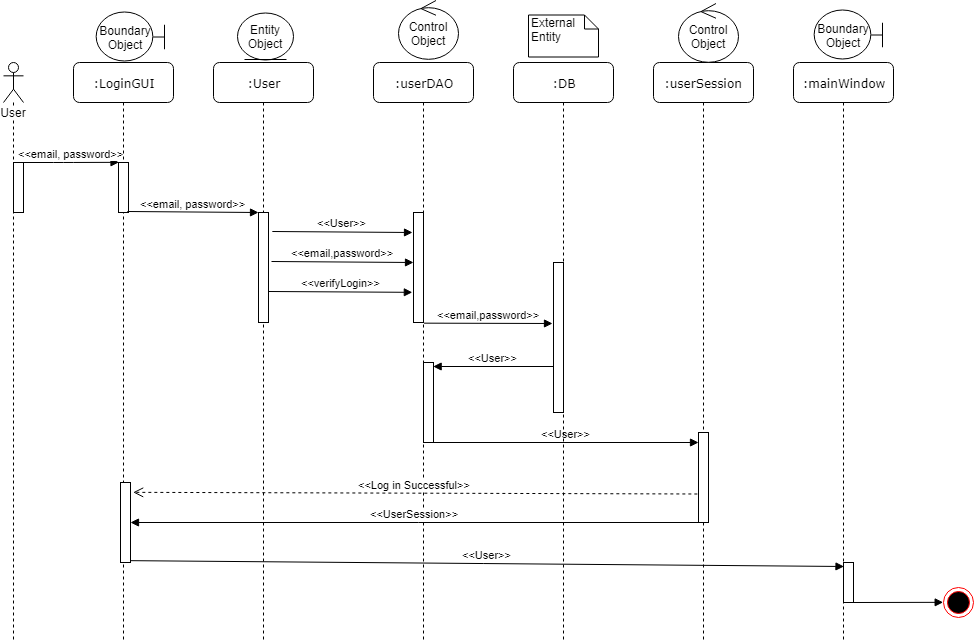

The diagram above was exported from draw.io. Its source (the exported page's mxGraphModel, read from the mxfile embedded in the PNG):
<mxGraphModel dx="1362" dy="596" grid="1" gridSize="10" guides="1" tooltips="1" connect="1" arrows="1" fold="1" page="1" pageScale="1" pageWidth="1100" pageHeight="850" background="#ffffff" math="0" shadow="0">
  <root>
    <mxCell id="0" />
    <mxCell id="1" parent="0" />
    <mxCell id="7baba1c4bc27f4b0-2" value=":User" style="shape=umlLifeline;perimeter=lifelinePerimeter;whiteSpace=wrap;html=1;container=1;collapsible=0;recursiveResize=0;outlineConnect=0;rounded=1;shadow=0;comic=0;labelBackgroundColor=none;strokeColor=#000000;strokeWidth=1;fillColor=#FFFFFF;fontFamily=Verdana;fontSize=12;fontColor=#000000;align=center;" parent="1" vertex="1">
      <mxGeometry x="240" y="80" width="100" height="580" as="geometry" />
    </mxCell>
    <mxCell id="7baba1c4bc27f4b0-10" value="" style="html=1;points=[];perimeter=orthogonalPerimeter;rounded=0;shadow=0;comic=0;labelBackgroundColor=none;strokeColor=#000000;strokeWidth=1;fillColor=#FFFFFF;fontFamily=Verdana;fontSize=12;fontColor=#000000;align=center;" parent="7baba1c4bc27f4b0-2" vertex="1">
      <mxGeometry x="45" y="150" width="10" height="110" as="geometry" />
    </mxCell>
    <mxCell id="7baba1c4bc27f4b0-3" value=":userDAO" style="shape=umlLifeline;perimeter=lifelinePerimeter;whiteSpace=wrap;html=1;container=1;collapsible=0;recursiveResize=0;outlineConnect=0;rounded=1;shadow=0;comic=0;labelBackgroundColor=none;strokeColor=#000000;strokeWidth=1;fillColor=#FFFFFF;fontFamily=Verdana;fontSize=12;fontColor=#000000;align=center;" parent="1" vertex="1">
      <mxGeometry x="400" y="80" width="100" height="580" as="geometry" />
    </mxCell>
    <mxCell id="VyLnKi3qUqJqEibjcdX_-14" value="" style="html=1;points=[];perimeter=orthogonalPerimeter;" vertex="1" parent="7baba1c4bc27f4b0-3">
      <mxGeometry x="40" y="150" width="10" height="110" as="geometry" />
    </mxCell>
    <mxCell id="VyLnKi3qUqJqEibjcdX_-20" value="" style="html=1;points=[];perimeter=orthogonalPerimeter;" vertex="1" parent="7baba1c4bc27f4b0-3">
      <mxGeometry x="50" y="300" width="10" height="80" as="geometry" />
    </mxCell>
    <mxCell id="VyLnKi3qUqJqEibjcdX_-23" value="&amp;lt;&amp;lt;User&amp;gt;&amp;gt;&lt;br&gt;" style="html=1;verticalAlign=bottom;endArrow=block;" edge="1" parent="7baba1c4bc27f4b0-3" target="7baba1c4bc27f4b0-19">
      <mxGeometry width="80" relative="1" as="geometry">
        <mxPoint x="60" y="380" as="sourcePoint" />
        <mxPoint x="140" y="380" as="targetPoint" />
      </mxGeometry>
    </mxCell>
    <mxCell id="7baba1c4bc27f4b0-4" value=":DB" style="shape=umlLifeline;perimeter=lifelinePerimeter;whiteSpace=wrap;html=1;container=1;collapsible=0;recursiveResize=0;outlineConnect=0;rounded=1;shadow=0;comic=0;labelBackgroundColor=none;strokeColor=#000000;strokeWidth=1;fillColor=#FFFFFF;fontFamily=Verdana;fontSize=12;fontColor=#000000;align=center;" parent="1" vertex="1">
      <mxGeometry x="540" y="80" width="100" height="580" as="geometry" />
    </mxCell>
    <mxCell id="7baba1c4bc27f4b0-5" value=":userSession" style="shape=umlLifeline;perimeter=lifelinePerimeter;whiteSpace=wrap;html=1;container=1;collapsible=0;recursiveResize=0;outlineConnect=0;rounded=1;shadow=0;comic=0;labelBackgroundColor=none;strokeColor=#000000;strokeWidth=1;fillColor=#FFFFFF;fontFamily=Verdana;fontSize=12;fontColor=#000000;align=center;" parent="1" vertex="1">
      <mxGeometry x="680" y="80" width="100" height="580" as="geometry" />
    </mxCell>
    <mxCell id="7baba1c4bc27f4b0-19" value="" style="html=1;points=[];perimeter=orthogonalPerimeter;rounded=0;shadow=0;comic=0;labelBackgroundColor=none;strokeColor=#000000;strokeWidth=1;fillColor=#FFFFFF;fontFamily=Verdana;fontSize=12;fontColor=#000000;align=center;" parent="7baba1c4bc27f4b0-5" vertex="1">
      <mxGeometry x="45" y="370" width="10" height="90" as="geometry" />
    </mxCell>
    <mxCell id="7baba1c4bc27f4b0-6" value=":mainWindow" style="shape=umlLifeline;perimeter=lifelinePerimeter;whiteSpace=wrap;html=1;container=1;collapsible=0;recursiveResize=0;outlineConnect=0;rounded=1;shadow=0;comic=0;labelBackgroundColor=none;strokeColor=#000000;strokeWidth=1;fillColor=#FFFFFF;fontFamily=Verdana;fontSize=12;fontColor=#000000;align=center;" parent="1" vertex="1">
      <mxGeometry x="820" y="80" width="100" height="580" as="geometry" />
    </mxCell>
    <mxCell id="VyLnKi3qUqJqEibjcdX_-32" value="" style="html=1;verticalAlign=bottom;endArrow=block;entryX=0;entryY=0.5;entryDx=0;entryDy=0;" edge="1" parent="7baba1c4bc27f4b0-6" target="VyLnKi3qUqJqEibjcdX_-31">
      <mxGeometry width="80" relative="1" as="geometry">
        <mxPoint x="60" y="540" as="sourcePoint" />
        <mxPoint x="140" y="540" as="targetPoint" />
      </mxGeometry>
    </mxCell>
    <mxCell id="7baba1c4bc27f4b0-8" value=":LoginGUI" style="shape=umlLifeline;perimeter=lifelinePerimeter;whiteSpace=wrap;html=1;container=1;collapsible=0;recursiveResize=0;outlineConnect=0;rounded=1;shadow=0;comic=0;labelBackgroundColor=none;strokeColor=#000000;strokeWidth=1;fillColor=#FFFFFF;fontFamily=Verdana;fontSize=12;fontColor=#000000;align=center;" parent="1" vertex="1">
      <mxGeometry x="100" y="80" width="100" height="580" as="geometry" />
    </mxCell>
    <mxCell id="7baba1c4bc27f4b0-9" value="" style="html=1;points=[];perimeter=orthogonalPerimeter;rounded=0;shadow=0;comic=0;labelBackgroundColor=none;strokeColor=#000000;strokeWidth=1;fillColor=#FFFFFF;fontFamily=Verdana;fontSize=12;fontColor=#000000;align=center;" parent="7baba1c4bc27f4b0-8" vertex="1">
      <mxGeometry x="45" y="100" width="10" height="50" as="geometry" />
    </mxCell>
    <mxCell id="VyLnKi3qUqJqEibjcdX_-24" value="" style="html=1;points=[];perimeter=orthogonalPerimeter;" vertex="1" parent="7baba1c4bc27f4b0-8">
      <mxGeometry x="47" y="420" width="10" height="80" as="geometry" />
    </mxCell>
    <mxCell id="7baba1c4bc27f4b0-16" value="" style="html=1;points=[];perimeter=orthogonalPerimeter;rounded=0;shadow=0;comic=0;labelBackgroundColor=none;strokeColor=#000000;strokeWidth=1;fillColor=#FFFFFF;fontFamily=Verdana;fontSize=12;fontColor=#000000;align=center;" parent="1" vertex="1">
      <mxGeometry x="580" y="280" width="10" height="150" as="geometry" />
    </mxCell>
    <mxCell id="7baba1c4bc27f4b0-28" value="" style="html=1;points=[];perimeter=orthogonalPerimeter;rounded=0;shadow=0;comic=0;labelBackgroundColor=none;strokeColor=#000000;strokeWidth=1;fillColor=#FFFFFF;fontFamily=Verdana;fontSize=12;fontColor=#000000;align=center;" parent="1" vertex="1">
      <mxGeometry x="870" y="580" width="10" height="40" as="geometry" />
    </mxCell>
    <mxCell id="VyLnKi3qUqJqEibjcdX_-2" value="User" style="shape=umlLifeline;participant=umlActor;perimeter=lifelinePerimeter;whiteSpace=wrap;html=1;container=1;collapsible=0;recursiveResize=0;verticalAlign=top;spacingTop=36;labelBackgroundColor=#ffffff;outlineConnect=0;" vertex="1" parent="1">
      <mxGeometry x="30" y="80" width="20" height="580" as="geometry" />
    </mxCell>
    <mxCell id="VyLnKi3qUqJqEibjcdX_-3" value="" style="html=1;points=[];perimeter=orthogonalPerimeter;" vertex="1" parent="VyLnKi3qUqJqEibjcdX_-2">
      <mxGeometry x="10" y="100" width="10" height="50" as="geometry" />
    </mxCell>
    <mxCell id="VyLnKi3qUqJqEibjcdX_-4" value="&amp;lt;&amp;lt;email, password&amp;gt;&amp;gt;" style="html=1;verticalAlign=bottom;endArrow=block;entryX=0.08;entryY=0.002;entryDx=0;entryDy=0;entryPerimeter=0;" edge="1" parent="1" target="7baba1c4bc27f4b0-9">
      <mxGeometry width="80" relative="1" as="geometry">
        <mxPoint x="50" y="180" as="sourcePoint" />
        <mxPoint x="140" y="180" as="targetPoint" />
        <Array as="points">
          <mxPoint x="90" y="180" />
        </Array>
      </mxGeometry>
    </mxCell>
    <mxCell id="VyLnKi3qUqJqEibjcdX_-6" value="Boundary Object" style="shape=umlBoundary;whiteSpace=wrap;html=1;direction=west;" vertex="1" parent="1">
      <mxGeometry x="123" y="30" width="68" height="49" as="geometry" />
    </mxCell>
    <mxCell id="VyLnKi3qUqJqEibjcdX_-7" value="Control Object" style="ellipse;shape=umlControl;whiteSpace=wrap;html=1;" vertex="1" parent="1">
      <mxGeometry x="425" y="18" width="60" height="59" as="geometry" />
    </mxCell>
    <mxCell id="VyLnKi3qUqJqEibjcdX_-8" value="&amp;lt;&amp;lt;email, password&amp;gt;&amp;gt;" style="html=1;verticalAlign=bottom;endArrow=block;exitX=0.869;exitY=0.977;exitDx=0;exitDy=0;exitPerimeter=0;" edge="1" parent="1" source="7baba1c4bc27f4b0-9" target="7baba1c4bc27f4b0-10">
      <mxGeometry width="80" relative="1" as="geometry">
        <mxPoint x="160" y="210" as="sourcePoint" />
        <mxPoint x="285" y="211" as="targetPoint" />
      </mxGeometry>
    </mxCell>
    <mxCell id="VyLnKi3qUqJqEibjcdX_-13" value="Entity Object" style="ellipse;shape=umlEntity;whiteSpace=wrap;html=1;" vertex="1" parent="1">
      <mxGeometry x="264" y="30" width="56" height="47" as="geometry" />
    </mxCell>
    <mxCell id="VyLnKi3qUqJqEibjcdX_-15" value="&amp;lt;&amp;lt;User&amp;gt;&amp;gt;" style="html=1;verticalAlign=bottom;endArrow=block;exitX=1.421;exitY=0.173;exitDx=0;exitDy=0;exitPerimeter=0;" edge="1" parent="1" source="7baba1c4bc27f4b0-10">
      <mxGeometry width="80" relative="1" as="geometry">
        <mxPoint x="307.5" y="229.5" as="sourcePoint" />
        <mxPoint x="439" y="250" as="targetPoint" />
      </mxGeometry>
    </mxCell>
    <mxCell id="VyLnKi3qUqJqEibjcdX_-16" value="&amp;lt;&amp;lt;email,password&amp;gt;&amp;gt;" style="html=1;verticalAlign=bottom;endArrow=block;exitX=1.283;exitY=0.449;exitDx=0;exitDy=0;exitPerimeter=0;" edge="1" parent="1" source="7baba1c4bc27f4b0-10">
      <mxGeometry width="80" relative="1" as="geometry">
        <mxPoint x="320" y="250" as="sourcePoint" />
        <mxPoint x="440" y="280" as="targetPoint" />
      </mxGeometry>
    </mxCell>
    <mxCell id="VyLnKi3qUqJqEibjcdX_-17" value="External&lt;br&gt;Entity&lt;br&gt;" style="shape=note;whiteSpace=wrap;html=1;size=14;verticalAlign=top;align=left;spacingTop=-6;" vertex="1" parent="1">
      <mxGeometry x="555" y="32.5" width="70" height="42" as="geometry" />
    </mxCell>
    <mxCell id="VyLnKi3qUqJqEibjcdX_-18" value="&amp;lt;&amp;lt;verifyLogin&amp;gt;&amp;gt;" style="html=1;verticalAlign=bottom;endArrow=block;exitX=1.076;exitY=0.719;exitDx=0;exitDy=0;exitPerimeter=0;entryX=-0.079;entryY=0.725;entryDx=0;entryDy=0;entryPerimeter=0;" edge="1" parent="1" source="7baba1c4bc27f4b0-10" target="VyLnKi3qUqJqEibjcdX_-14">
      <mxGeometry width="80" relative="1" as="geometry">
        <mxPoint x="310" y="310" as="sourcePoint" />
        <mxPoint x="390" y="310" as="targetPoint" />
      </mxGeometry>
    </mxCell>
    <mxCell id="VyLnKi3qUqJqEibjcdX_-19" value="&amp;lt;&amp;lt;email,password&amp;gt;&amp;gt;" style="html=1;verticalAlign=bottom;endArrow=block;exitX=1.024;exitY=1.007;exitDx=0;exitDy=0;exitPerimeter=0;" edge="1" parent="1" source="VyLnKi3qUqJqEibjcdX_-14">
      <mxGeometry width="80" relative="1" as="geometry">
        <mxPoint x="470" y="330" as="sourcePoint" />
        <mxPoint x="579" y="341" as="targetPoint" />
      </mxGeometry>
    </mxCell>
    <mxCell id="VyLnKi3qUqJqEibjcdX_-21" value="&amp;lt;&amp;lt;User&amp;gt;&amp;gt;" style="html=1;verticalAlign=bottom;endArrow=block;entryX=0.99;entryY=0.053;entryDx=0;entryDy=0;entryPerimeter=0;exitX=-0.01;exitY=0.695;exitDx=0;exitDy=0;exitPerimeter=0;" edge="1" parent="1" source="7baba1c4bc27f4b0-16" target="VyLnKi3qUqJqEibjcdX_-20">
      <mxGeometry width="80" relative="1" as="geometry">
        <mxPoint x="490" y="390" as="sourcePoint" />
        <mxPoint x="570" y="390" as="targetPoint" />
      </mxGeometry>
    </mxCell>
    <mxCell id="VyLnKi3qUqJqEibjcdX_-22" value="Control Object" style="ellipse;shape=umlControl;whiteSpace=wrap;html=1;" vertex="1" parent="1">
      <mxGeometry x="705" y="21" width="60" height="59" as="geometry" />
    </mxCell>
    <mxCell id="VyLnKi3qUqJqEibjcdX_-25" value="&amp;lt;&amp;lt;UserSession&amp;gt;&amp;gt;" style="html=1;verticalAlign=bottom;endArrow=block;" edge="1" parent="1">
      <mxGeometry width="80" relative="1" as="geometry">
        <mxPoint x="725" y="540" as="sourcePoint" />
        <mxPoint x="157" y="540" as="targetPoint" />
      </mxGeometry>
    </mxCell>
    <mxCell id="VyLnKi3qUqJqEibjcdX_-28" value="&amp;lt;&amp;lt;Log in Successful&amp;gt;&amp;gt;&lt;br&gt;" style="html=1;verticalAlign=bottom;endArrow=open;dashed=1;endSize=8;entryX=1.3;entryY=0.125;entryDx=0;entryDy=0;entryPerimeter=0;exitX=-0.097;exitY=0.679;exitDx=0;exitDy=0;exitPerimeter=0;" edge="1" parent="1" source="7baba1c4bc27f4b0-19" target="VyLnKi3qUqJqEibjcdX_-24">
      <mxGeometry relative="1" as="geometry">
        <mxPoint x="725" y="510" as="sourcePoint" />
        <mxPoint x="410" y="510" as="targetPoint" />
      </mxGeometry>
    </mxCell>
    <mxCell id="VyLnKi3qUqJqEibjcdX_-29" value="Boundary Object" style="shape=umlBoundary;whiteSpace=wrap;html=1;direction=west;" vertex="1" parent="1">
      <mxGeometry x="841" y="28" width="68" height="49" as="geometry" />
    </mxCell>
    <mxCell id="VyLnKi3qUqJqEibjcdX_-30" value="&amp;lt;&amp;lt;User&amp;gt;&amp;gt;" style="html=1;verticalAlign=bottom;endArrow=block;exitX=1.017;exitY=0.977;exitDx=0;exitDy=0;exitPerimeter=0;entryX=0.05;entryY=0.094;entryDx=0;entryDy=0;entryPerimeter=0;" edge="1" parent="1" source="VyLnKi3qUqJqEibjcdX_-24" target="7baba1c4bc27f4b0-28">
      <mxGeometry width="80" relative="1" as="geometry">
        <mxPoint x="190" y="570" as="sourcePoint" />
        <mxPoint x="240" y="580" as="targetPoint" />
      </mxGeometry>
    </mxCell>
    <mxCell id="VyLnKi3qUqJqEibjcdX_-31" value="" style="ellipse;html=1;shape=endState;fillColor=#000000;strokeColor=#ff0000;" vertex="1" parent="1">
      <mxGeometry x="970" y="605" width="30" height="30" as="geometry" />
    </mxCell>
  </root>
</mxGraphModel>